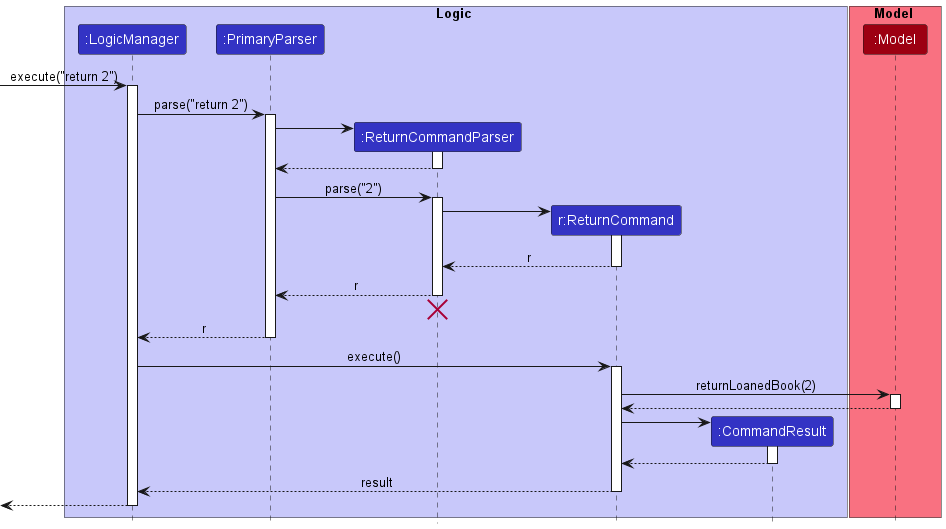

The diagram above was rendered by PlantUML. Its source (embedded in the PNG):
@startuml
!include style.puml

box Logic LOGIC_COLOR_T1
participant ":LogicManager" as LogicManager LOGIC_COLOR
participant ":PrimaryParser" as PrimaryParser LOGIC_COLOR
participant ":ReturnCommandParser" as ReturnCommandParser LOGIC_COLOR
participant "r:ReturnCommand" as ReturnCommand LOGIC_COLOR
participant ":CommandResult" as CommandResult LOGIC_COLOR
end box

box Model MODEL_COLOR_T1
participant ":Model" as Model MODEL_COLOR
end box

[-> LogicManager : execute("return 2")
activate LogicManager

LogicManager -> PrimaryParser : parse("return 2")
activate PrimaryParser

create ReturnCommandParser
PrimaryParser -> ReturnCommandParser
activate ReturnCommandParser

ReturnCommandParser --> PrimaryParser
deactivate ReturnCommandParser

PrimaryParser -> ReturnCommandParser : parse("2")
activate ReturnCommandParser

create ReturnCommand
ReturnCommandParser -> ReturnCommand
activate ReturnCommand

ReturnCommand --> ReturnCommandParser : r
deactivate ReturnCommand

ReturnCommandParser --> PrimaryParser : r
deactivate ReturnCommandParser
'Hidden arrow to position the destroy marker below the end of the activation bar.
ReturnCommandParser -[hidden]-> PrimaryParser
destroy ReturnCommandParser

PrimaryParser --> LogicManager : r
deactivate PrimaryParser

LogicManager -> ReturnCommand : execute()
activate ReturnCommand

ReturnCommand -> Model : returnLoanedBook(2)
activate Model

Model --> ReturnCommand
deactivate Model

create CommandResult
ReturnCommand -> CommandResult
activate CommandResult

CommandResult --> ReturnCommand
deactivate CommandResult

ReturnCommand --> LogicManager : result
deactivate ReturnCommand

[<--LogicManager
deactivate LogicManager
@enduml